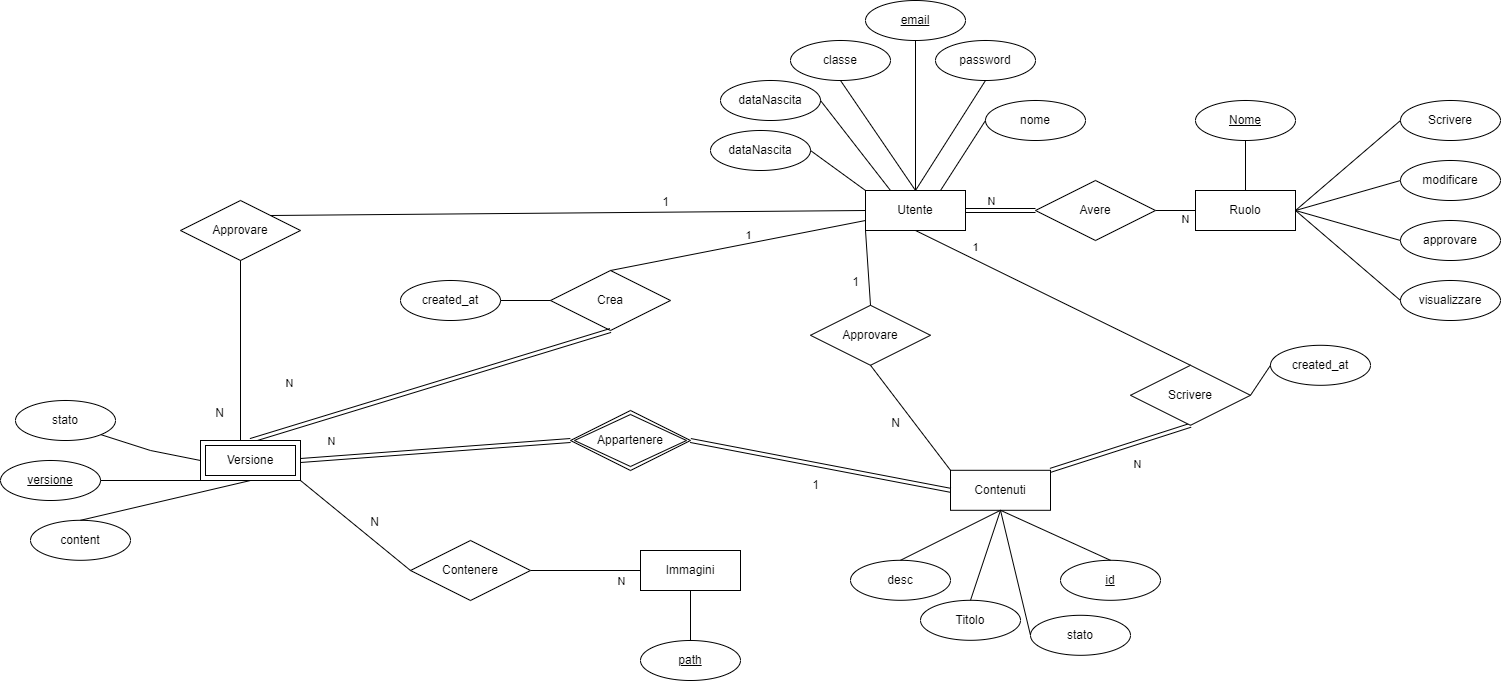

The diagram above was exported from draw.io. Its source (the exported page's mxGraphModel, read from the mxfile embedded in the PNG):
<mxGraphModel dx="1788" dy="609" grid="1" gridSize="10" guides="1" tooltips="1" connect="1" arrows="1" fold="1" page="1" pageScale="1" pageWidth="850" pageHeight="1100" background="none" math="0" shadow="0">
  <root>
    <mxCell id="0" />
    <mxCell id="1" parent="0" />
    <mxCell id="2" value="Utente" style="whiteSpace=wrap;html=1;align=center;" parent="1" vertex="1">
      <mxGeometry x="165" y="190" width="100" height="40" as="geometry" />
    </mxCell>
    <mxCell id="3" value="Ruolo" style="whiteSpace=wrap;html=1;align=center;" parent="1" vertex="1">
      <mxGeometry x="495" y="190" width="100" height="40" as="geometry" />
    </mxCell>
    <mxCell id="4" value="Contenuti" style="whiteSpace=wrap;html=1;align=center;" parent="1" vertex="1">
      <mxGeometry x="250" y="469.8" width="100" height="40" as="geometry" />
    </mxCell>
    <mxCell id="5" value="Immagini" style="whiteSpace=wrap;html=1;align=center;" parent="1" vertex="1">
      <mxGeometry x="-60" y="550" width="100" height="40" as="geometry" />
    </mxCell>
    <mxCell id="6" value="path" style="ellipse;whiteSpace=wrap;html=1;align=center;fontStyle=4;" parent="1" vertex="1">
      <mxGeometry x="-60" y="640" width="100" height="40" as="geometry" />
    </mxCell>
    <mxCell id="7" value="id" style="ellipse;whiteSpace=wrap;html=1;align=center;fontStyle=4;" parent="1" vertex="1">
      <mxGeometry x="360" y="559.8" width="100" height="40" as="geometry" />
    </mxCell>
    <mxCell id="11" value="stato" style="ellipse;whiteSpace=wrap;html=1;align=center;" parent="1" vertex="1">
      <mxGeometry x="330" y="614.8" width="100" height="40" as="geometry" />
    </mxCell>
    <mxCell id="12" value="classe" style="ellipse;whiteSpace=wrap;html=1;align=center;" parent="1" vertex="1">
      <mxGeometry x="90" y="40" width="100" height="40" as="geometry" />
    </mxCell>
    <mxCell id="13" value="email" style="ellipse;whiteSpace=wrap;html=1;align=center;fontStyle=4;" parent="1" vertex="1">
      <mxGeometry x="165" width="100" height="40" as="geometry" />
    </mxCell>
    <mxCell id="14" value="password" style="ellipse;whiteSpace=wrap;html=1;align=center;" parent="1" vertex="1">
      <mxGeometry x="235" y="40" width="100" height="40" as="geometry" />
    </mxCell>
    <mxCell id="15" value="Nome" style="ellipse;whiteSpace=wrap;html=1;align=center;fontStyle=4;" parent="1" vertex="1">
      <mxGeometry x="495" y="100" width="100" height="40" as="geometry" />
    </mxCell>
    <mxCell id="16" value="modificare" style="ellipse;whiteSpace=wrap;html=1;align=center;" parent="1" vertex="1">
      <mxGeometry x="700" y="160" width="100" height="40" as="geometry" />
    </mxCell>
    <mxCell id="17" value="approvare" style="ellipse;whiteSpace=wrap;html=1;align=center;" parent="1" vertex="1">
      <mxGeometry x="700" y="220" width="100" height="40" as="geometry" />
    </mxCell>
    <mxCell id="18" value="visualizzare" style="ellipse;whiteSpace=wrap;html=1;align=center;" parent="1" vertex="1">
      <mxGeometry x="700" y="280" width="100" height="40" as="geometry" />
    </mxCell>
    <mxCell id="19" value="" style="endArrow=none;html=1;rounded=0;exitX=0.5;exitY=1;exitDx=0;exitDy=0;entryX=0.5;entryY=0;entryDx=0;entryDy=0;" parent="1" source="5" target="6" edge="1">
      <mxGeometry relative="1" as="geometry">
        <mxPoint x="-100" y="460" as="sourcePoint" />
        <mxPoint x="60" y="460" as="targetPoint" />
      </mxGeometry>
    </mxCell>
    <mxCell id="20" value="" style="endArrow=none;html=1;rounded=0;exitX=1;exitY=0.5;exitDx=0;exitDy=0;entryX=0;entryY=0.5;entryDx=0;entryDy=0;" parent="1" source="3" target="18" edge="1">
      <mxGeometry relative="1" as="geometry">
        <mxPoint x="595" y="250" as="sourcePoint" />
        <mxPoint x="755" y="250" as="targetPoint" />
      </mxGeometry>
    </mxCell>
    <mxCell id="21" value="" style="endArrow=none;html=1;rounded=0;exitX=1;exitY=0.5;exitDx=0;exitDy=0;entryX=0;entryY=0.5;entryDx=0;entryDy=0;" parent="1" source="3" target="17" edge="1">
      <mxGeometry relative="1" as="geometry">
        <mxPoint x="615" y="200" as="sourcePoint" />
        <mxPoint x="775" y="230" as="targetPoint" />
      </mxGeometry>
    </mxCell>
    <mxCell id="22" value="" style="endArrow=none;html=1;rounded=0;exitX=1;exitY=0.5;exitDx=0;exitDy=0;entryX=0;entryY=0.5;entryDx=0;entryDy=0;" parent="1" source="3" target="16" edge="1">
      <mxGeometry relative="1" as="geometry">
        <mxPoint x="605" y="149" as="sourcePoint" />
        <mxPoint x="705" y="149" as="targetPoint" />
      </mxGeometry>
    </mxCell>
    <mxCell id="23" value="" style="endArrow=none;html=1;rounded=0;exitX=0.5;exitY=1;exitDx=0;exitDy=0;entryX=0.5;entryY=0;entryDx=0;entryDy=0;" parent="1" source="15" target="3" edge="1">
      <mxGeometry relative="1" as="geometry">
        <mxPoint x="535" y="160" as="sourcePoint" />
        <mxPoint x="695" y="160" as="targetPoint" />
      </mxGeometry>
    </mxCell>
    <mxCell id="24" value="" style="endArrow=none;html=1;rounded=0;exitX=0.5;exitY=1;exitDx=0;exitDy=0;entryX=0.5;entryY=0;entryDx=0;entryDy=0;" parent="1" source="12" target="2" edge="1">
      <mxGeometry relative="1" as="geometry">
        <mxPoint x="95" y="170" as="sourcePoint" />
        <mxPoint x="255" y="170" as="targetPoint" />
      </mxGeometry>
    </mxCell>
    <mxCell id="25" value="" style="endArrow=none;html=1;rounded=0;exitX=0.5;exitY=1;exitDx=0;exitDy=0;entryX=0.5;entryY=0;entryDx=0;entryDy=0;" parent="1" source="13" target="2" edge="1">
      <mxGeometry relative="1" as="geometry">
        <mxPoint x="275" y="190" as="sourcePoint" />
        <mxPoint x="435" y="190" as="targetPoint" />
      </mxGeometry>
    </mxCell>
    <mxCell id="26" value="" style="endArrow=none;html=1;rounded=0;exitX=0.5;exitY=1;exitDx=0;exitDy=0;entryX=0.5;entryY=0;entryDx=0;entryDy=0;" parent="1" source="14" target="2" edge="1">
      <mxGeometry relative="1" as="geometry">
        <mxPoint x="315" y="210" as="sourcePoint" />
        <mxPoint x="475" y="210" as="targetPoint" />
      </mxGeometry>
    </mxCell>
    <mxCell id="29" value="" style="endArrow=none;html=1;rounded=0;exitX=1;exitY=0.5;exitDx=0;exitDy=0;entryX=0;entryY=0.5;entryDx=0;entryDy=0;" parent="1" source="28" target="3" edge="1">
      <mxGeometry relative="1" as="geometry">
        <mxPoint x="325" y="240" as="sourcePoint" />
        <mxPoint x="485" y="240" as="targetPoint" />
      </mxGeometry>
    </mxCell>
    <mxCell id="30" value="" style="endArrow=none;html=1;rounded=0;exitX=1;exitY=0.5;exitDx=0;exitDy=0;entryX=0;entryY=0.5;entryDx=0;entryDy=0;shape=link;" parent="1" source="2" target="28" edge="1">
      <mxGeometry relative="1" as="geometry">
        <mxPoint x="265" y="210" as="sourcePoint" />
        <mxPoint x="495" y="210" as="targetPoint" />
      </mxGeometry>
    </mxCell>
    <mxCell id="31" value="N" style="edgeLabel;html=1;align=center;verticalAlign=middle;resizable=0;points=[];" parent="30" vertex="1" connectable="0">
      <mxGeometry x="0.0286" y="1" relative="1" as="geometry">
        <mxPoint x="-11" y="-9" as="offset" />
      </mxGeometry>
    </mxCell>
    <mxCell id="28" value="Avere" style="shape=rhombus;perimeter=rhombusPerimeter;whiteSpace=wrap;html=1;align=center;" parent="1" vertex="1">
      <mxGeometry x="335" y="180" width="120" height="60" as="geometry" />
    </mxCell>
    <mxCell id="32" value="N" style="edgeLabel;html=1;align=center;verticalAlign=middle;resizable=0;points=[];" parent="1" vertex="1" connectable="0">
      <mxGeometry x="285" y="230" as="geometry">
        <mxPoint x="199" y="-12" as="offset" />
      </mxGeometry>
    </mxCell>
    <mxCell id="34" value="" style="endArrow=none;html=1;rounded=0;exitX=1;exitY=0.5;exitDx=0;exitDy=0;entryX=0;entryY=0.5;entryDx=0;entryDy=0;" parent="1" source="33" target="5" edge="1">
      <mxGeometry relative="1" as="geometry">
        <mxPoint x="-380" y="490" as="sourcePoint" />
        <mxPoint x="-220" y="490" as="targetPoint" />
      </mxGeometry>
    </mxCell>
    <mxCell id="37" value="N" style="edgeLabel;html=1;align=center;verticalAlign=middle;resizable=0;points=[];" parent="34" vertex="1" connectable="0">
      <mxGeometry x="0.0364" relative="1" as="geometry">
        <mxPoint x="33" y="10" as="offset" />
      </mxGeometry>
    </mxCell>
    <mxCell id="33" value="Contenere" style="shape=rhombus;perimeter=rhombusPerimeter;whiteSpace=wrap;html=1;align=center;" parent="1" vertex="1">
      <mxGeometry x="-290" y="540" width="120" height="60" as="geometry" />
    </mxCell>
    <mxCell id="38" value="" style="endArrow=none;html=1;rounded=0;exitX=0;exitY=0.5;exitDx=0;exitDy=0;entryX=0.5;entryY=1;entryDx=0;entryDy=0;" parent="1" source="11" target="4" edge="1">
      <mxGeometry relative="1" as="geometry">
        <mxPoint x="250" y="429.8" as="sourcePoint" />
        <mxPoint x="410" y="429.8" as="targetPoint" />
      </mxGeometry>
    </mxCell>
    <mxCell id="42" value="" style="endArrow=none;html=1;rounded=0;exitX=0.5;exitY=1;exitDx=0;exitDy=0;entryX=0.5;entryY=0;entryDx=0;entryDy=0;" parent="1" source="4" target="7" edge="1">
      <mxGeometry relative="1" as="geometry">
        <mxPoint x="340" y="529.8" as="sourcePoint" />
        <mxPoint x="500" y="529.8" as="targetPoint" />
      </mxGeometry>
    </mxCell>
    <mxCell id="44" value="" style="endArrow=none;html=1;rounded=0;exitX=0.5;exitY=1;exitDx=0;exitDy=0;entryX=1;entryY=0;entryDx=0;entryDy=0;shape=link;" parent="1" source="43" target="4" edge="1">
      <mxGeometry relative="1" as="geometry">
        <mxPoint x="390" y="429.8" as="sourcePoint" />
        <mxPoint x="470" y="359.8" as="targetPoint" />
        <Array as="points" />
      </mxGeometry>
    </mxCell>
    <mxCell id="47" value="N" style="edgeLabel;html=1;align=center;verticalAlign=middle;resizable=0;points=[];" parent="44" vertex="1" connectable="0">
      <mxGeometry x="0.101" y="-1" relative="1" as="geometry">
        <mxPoint x="24" y="15" as="offset" />
      </mxGeometry>
    </mxCell>
    <mxCell id="45" value="" style="endArrow=none;html=1;rounded=0;exitX=0.5;exitY=1;exitDx=0;exitDy=0;entryX=0.5;entryY=0;entryDx=0;entryDy=0;" parent="1" source="2" target="43" edge="1">
      <mxGeometry relative="1" as="geometry">
        <mxPoint x="215" y="230" as="sourcePoint" />
        <mxPoint x="215" y="370" as="targetPoint" />
        <Array as="points" />
      </mxGeometry>
    </mxCell>
    <mxCell id="46" value="1" style="edgeLabel;html=1;align=center;verticalAlign=middle;resizable=0;points=[];" parent="45" vertex="1" connectable="0">
      <mxGeometry x="-0.2701" y="3" relative="1" as="geometry">
        <mxPoint x="-42" y="-30" as="offset" />
      </mxGeometry>
    </mxCell>
    <mxCell id="43" value="Scrivere" style="shape=rhombus;perimeter=rhombusPerimeter;whiteSpace=wrap;html=1;align=center;" parent="1" vertex="1">
      <mxGeometry x="430" y="364.8" width="120" height="60" as="geometry" />
    </mxCell>
    <mxCell id="49" value="Crea" style="shape=rhombus;perimeter=rhombusPerimeter;whiteSpace=wrap;html=1;align=center;" parent="1" vertex="1">
      <mxGeometry x="-150" y="270" width="120" height="60" as="geometry" />
    </mxCell>
    <mxCell id="50" value="" style="endArrow=none;html=1;rounded=0;exitX=0;exitY=0.75;exitDx=0;exitDy=0;entryX=0.5;entryY=0;entryDx=0;entryDy=0;" parent="1" source="2" target="49" edge="1">
      <mxGeometry relative="1" as="geometry">
        <mxPoint x="140" y="290" as="sourcePoint" />
        <mxPoint x="300" y="290" as="targetPoint" />
      </mxGeometry>
    </mxCell>
    <mxCell id="52" value="1" style="edgeLabel;html=1;align=center;verticalAlign=middle;resizable=0;points=[];" parent="50" vertex="1" connectable="0">
      <mxGeometry x="0.0493" y="-3" relative="1" as="geometry">
        <mxPoint x="17" y="-9" as="offset" />
      </mxGeometry>
    </mxCell>
    <mxCell id="51" value="" style="endArrow=none;html=1;rounded=0;exitX=0.5;exitY=1;exitDx=0;exitDy=0;shape=link;entryX=0.5;entryY=0;entryDx=0;entryDy=0;" parent="1" source="49" target="88" edge="1">
      <mxGeometry relative="1" as="geometry">
        <mxPoint x="130" y="420" as="sourcePoint" />
        <mxPoint x="-230" y="490" as="targetPoint" />
        <Array as="points" />
      </mxGeometry>
    </mxCell>
    <mxCell id="53" value="N" style="edgeLabel;html=1;align=center;verticalAlign=middle;resizable=0;points=[];" parent="51" vertex="1" connectable="0">
      <mxGeometry x="-0.1584" y="-2" relative="1" as="geometry">
        <mxPoint x="-127" y="66" as="offset" />
      </mxGeometry>
    </mxCell>
    <mxCell id="55" value="stato" style="ellipse;whiteSpace=wrap;html=1;align=center;" parent="1" vertex="1">
      <mxGeometry x="-685" y="400" width="100" height="40" as="geometry" />
    </mxCell>
    <mxCell id="60" value="" style="endArrow=none;html=1;rounded=0;entryX=0;entryY=0.5;entryDx=0;entryDy=0;exitX=1;exitY=0.5;exitDx=0;exitDy=0;shape=link;" parent="1" source="108" target="4" edge="1">
      <mxGeometry relative="1" as="geometry">
        <mxPoint x="65" y="500" as="sourcePoint" />
        <mxPoint x="175" y="490" as="targetPoint" />
      </mxGeometry>
    </mxCell>
    <mxCell id="70" value="1" style="text;html=1;align=center;verticalAlign=middle;resizable=0;points=[];autosize=1;strokeColor=none;fillColor=none;" parent="1" vertex="1">
      <mxGeometry x="100" y="470" width="30" height="30" as="geometry" />
    </mxCell>
    <mxCell id="73" value="" style="endArrow=none;html=1;rounded=0;entryX=0;entryY=0.5;entryDx=0;entryDy=0;exitX=1;exitY=0.5;exitDx=0;exitDy=0;shape=link;" parent="1" source="88" target="108" edge="1">
      <mxGeometry relative="1" as="geometry">
        <mxPoint x="-180" y="510" as="sourcePoint" />
        <mxPoint x="-55" y="500" as="targetPoint" />
      </mxGeometry>
    </mxCell>
    <mxCell id="74" value="N" style="edgeLabel;html=1;align=center;verticalAlign=middle;resizable=0;points=[];" parent="73" vertex="1" connectable="0">
      <mxGeometry x="-0.4205" y="-3" relative="1" as="geometry">
        <mxPoint x="-90" y="-75" as="offset" />
      </mxGeometry>
    </mxCell>
    <mxCell id="81" value="Titolo" style="ellipse;whiteSpace=wrap;html=1;align=center;" parent="1" vertex="1">
      <mxGeometry x="220" y="599.8" width="100" height="40" as="geometry" />
    </mxCell>
    <mxCell id="82" value="" style="endArrow=none;html=1;rounded=0;exitX=0.5;exitY=1;exitDx=0;exitDy=0;entryX=0.5;entryY=0;entryDx=0;entryDy=0;" parent="1" source="4" target="81" edge="1">
      <mxGeometry relative="1" as="geometry">
        <mxPoint x="265" y="549.8" as="sourcePoint" />
        <mxPoint x="425" y="549.8" as="targetPoint" />
      </mxGeometry>
    </mxCell>
    <mxCell id="84" value="content" style="ellipse;whiteSpace=wrap;html=1;align=center;" parent="1" vertex="1">
      <mxGeometry x="-670" y="519.8" width="100" height="40" as="geometry" />
    </mxCell>
    <mxCell id="86" value="&lt;u&gt;versione&lt;/u&gt;" style="ellipse;whiteSpace=wrap;html=1;align=center;" parent="1" vertex="1">
      <mxGeometry x="-700" y="460" width="100" height="40" as="geometry" />
    </mxCell>
    <mxCell id="88" value="Versione" style="shape=ext;margin=3;double=1;whiteSpace=wrap;html=1;align=center;" parent="1" vertex="1">
      <mxGeometry x="-500" y="440" width="100" height="40" as="geometry" />
    </mxCell>
    <mxCell id="89" value="" style="endArrow=none;html=1;rounded=0;exitX=1;exitY=0.5;exitDx=0;exitDy=0;entryX=0.5;entryY=1;entryDx=0;entryDy=0;" parent="1" source="86" target="88" edge="1">
      <mxGeometry relative="1" as="geometry">
        <mxPoint x="-620" y="450" as="sourcePoint" />
        <mxPoint x="-460" y="450" as="targetPoint" />
      </mxGeometry>
    </mxCell>
    <mxCell id="91" value="" style="endArrow=none;html=1;rounded=0;exitX=0.5;exitY=0;exitDx=0;exitDy=0;entryX=0.5;entryY=1;entryDx=0;entryDy=0;" parent="1" source="84" target="88" edge="1">
      <mxGeometry relative="1" as="geometry">
        <mxPoint x="-480" y="510" as="sourcePoint" />
        <mxPoint x="-320" y="510" as="targetPoint" />
      </mxGeometry>
    </mxCell>
    <mxCell id="95" value="Scrivere" style="ellipse;whiteSpace=wrap;html=1;align=center;" parent="1" vertex="1">
      <mxGeometry x="700" y="100" width="100" height="40" as="geometry" />
    </mxCell>
    <mxCell id="96" value="" style="endArrow=none;html=1;rounded=0;exitX=1;exitY=0.5;exitDx=0;exitDy=0;entryX=0;entryY=0.5;entryDx=0;entryDy=0;" parent="1" source="3" target="95" edge="1">
      <mxGeometry relative="1" as="geometry">
        <mxPoint x="640" y="120" as="sourcePoint" />
        <mxPoint x="800" y="120" as="targetPoint" />
      </mxGeometry>
    </mxCell>
    <mxCell id="97" value="desc" style="ellipse;whiteSpace=wrap;html=1;align=center;" parent="1" vertex="1">
      <mxGeometry x="150" y="559.8" width="100" height="40" as="geometry" />
    </mxCell>
    <mxCell id="98" value="" style="endArrow=none;html=1;rounded=0;exitX=0.5;exitY=0;exitDx=0;exitDy=0;entryX=0.5;entryY=1;entryDx=0;entryDy=0;" parent="1" source="97" target="4" edge="1">
      <mxGeometry relative="1" as="geometry">
        <mxPoint x="225" y="539.8" as="sourcePoint" />
        <mxPoint x="385" y="539.8" as="targetPoint" />
      </mxGeometry>
    </mxCell>
    <mxCell id="101" value="dataNascita" style="ellipse;whiteSpace=wrap;html=1;align=center;" parent="1" vertex="1">
      <mxGeometry x="20" y="80" width="100" height="40" as="geometry" />
    </mxCell>
    <mxCell id="102" value="" style="endArrow=none;html=1;rounded=0;exitX=1;exitY=0.5;exitDx=0;exitDy=0;entryX=0.25;entryY=0;entryDx=0;entryDy=0;" parent="1" source="101" target="2" edge="1">
      <mxGeometry relative="1" as="geometry">
        <mxPoint x="160" y="100" as="sourcePoint" />
        <mxPoint x="225" y="200" as="targetPoint" />
      </mxGeometry>
    </mxCell>
    <mxCell id="103" value="nome" style="ellipse;whiteSpace=wrap;html=1;align=center;" parent="1" vertex="1">
      <mxGeometry x="285" y="100" width="100" height="40" as="geometry" />
    </mxCell>
    <mxCell id="104" value="" style="endArrow=none;html=1;rounded=0;exitX=0.75;exitY=0;exitDx=0;exitDy=0;entryX=0;entryY=0.5;entryDx=0;entryDy=0;" parent="1" source="2" target="103" edge="1">
      <mxGeometry relative="1" as="geometry">
        <mxPoint x="450" y="100" as="sourcePoint" />
        <mxPoint x="455" y="190" as="targetPoint" />
      </mxGeometry>
    </mxCell>
    <mxCell id="106" value="dataNascita" style="ellipse;whiteSpace=wrap;html=1;align=center;" parent="1" vertex="1">
      <mxGeometry x="10" y="130" width="100" height="40" as="geometry" />
    </mxCell>
    <mxCell id="107" value="" style="endArrow=none;html=1;rounded=0;exitX=1;exitY=0.5;exitDx=0;exitDy=0;entryX=0;entryY=0;entryDx=0;entryDy=0;" parent="1" source="106" target="2" edge="1">
      <mxGeometry relative="1" as="geometry">
        <mxPoint x="130" y="125" as="sourcePoint" />
        <mxPoint x="135" y="215" as="targetPoint" />
      </mxGeometry>
    </mxCell>
    <mxCell id="108" value="&lt;span style=&quot;color: rgb(0, 0, 0);&quot;&gt;Appartenere&lt;/span&gt;" style="shape=rhombus;double=1;perimeter=rhombusPerimeter;whiteSpace=wrap;html=1;align=center;" parent="1" vertex="1">
      <mxGeometry x="-130" y="410" width="120" height="60" as="geometry" />
    </mxCell>
    <mxCell id="110" value="created_at" style="ellipse;whiteSpace=wrap;html=1;align=center;" parent="1" vertex="1">
      <mxGeometry x="-300" y="280" width="100" height="40" as="geometry" />
    </mxCell>
    <mxCell id="112" value="created_at" style="ellipse;whiteSpace=wrap;html=1;align=center;" parent="1" vertex="1">
      <mxGeometry x="570" y="344.8" width="100" height="40" as="geometry" />
    </mxCell>
    <mxCell id="114" value="" style="endArrow=none;html=1;rounded=0;exitX=1;exitY=0.5;exitDx=0;exitDy=0;entryX=0;entryY=0.5;entryDx=0;entryDy=0;" parent="1" source="110" target="49" edge="1">
      <mxGeometry relative="1" as="geometry">
        <mxPoint x="-155" y="370" as="sourcePoint" />
        <mxPoint x="5" y="370" as="targetPoint" />
      </mxGeometry>
    </mxCell>
    <mxCell id="116" value="" style="endArrow=none;html=1;rounded=0;exitX=0;exitY=0.5;exitDx=0;exitDy=0;entryX=1;entryY=0.5;entryDx=0;entryDy=0;" parent="1" source="112" target="43" edge="1">
      <mxGeometry relative="1" as="geometry">
        <mxPoint x="485" y="394.8" as="sourcePoint" />
        <mxPoint x="535" y="404.8" as="targetPoint" />
      </mxGeometry>
    </mxCell>
    <mxCell id="118" value="Approvare" style="shape=rhombus;perimeter=rhombusPerimeter;whiteSpace=wrap;html=1;align=center;" parent="1" vertex="1">
      <mxGeometry x="-520" y="200" width="120" height="60" as="geometry" />
    </mxCell>
    <mxCell id="119" value="" style="endArrow=none;html=1;rounded=0;exitX=0.5;exitY=1;exitDx=0;exitDy=0;" parent="1" source="118" edge="1">
      <mxGeometry relative="1" as="geometry">
        <mxPoint x="-455" y="350" as="sourcePoint" />
        <mxPoint x="-460" y="440" as="targetPoint" />
      </mxGeometry>
    </mxCell>
    <mxCell id="120" value="N" style="resizable=0;html=1;whiteSpace=wrap;align=right;verticalAlign=bottom;" parent="119" connectable="0" vertex="1">
      <mxGeometry x="1" relative="1" as="geometry">
        <mxPoint x="-15" y="-19" as="offset" />
      </mxGeometry>
    </mxCell>
    <mxCell id="121" value="" style="endArrow=none;html=1;rounded=0;exitX=1;exitY=0;exitDx=0;exitDy=0;entryX=0;entryY=0.5;entryDx=0;entryDy=0;" parent="1" source="118" target="2" edge="1">
      <mxGeometry relative="1" as="geometry">
        <mxPoint x="-180" y="230" as="sourcePoint" />
        <mxPoint x="200" y="240" as="targetPoint" />
      </mxGeometry>
    </mxCell>
    <mxCell id="122" value="1" style="resizable=0;html=1;whiteSpace=wrap;align=right;verticalAlign=bottom;" parent="121" connectable="0" vertex="1">
      <mxGeometry x="1" relative="1" as="geometry">
        <mxPoint x="-195" as="offset" />
      </mxGeometry>
    </mxCell>
    <mxCell id="123" value="Approvare" style="shape=rhombus;perimeter=rhombusPerimeter;whiteSpace=wrap;html=1;align=center;" parent="1" vertex="1">
      <mxGeometry x="110" y="304.8" width="120" height="60" as="geometry" />
    </mxCell>
    <mxCell id="124" value="" style="endArrow=none;html=1;rounded=0;exitX=0.5;exitY=0;exitDx=0;exitDy=0;entryX=0;entryY=1;entryDx=0;entryDy=0;" parent="1" source="123" target="2" edge="1">
      <mxGeometry relative="1" as="geometry">
        <mxPoint x="-245" y="265" as="sourcePoint" />
        <mxPoint x="175" y="220" as="targetPoint" />
      </mxGeometry>
    </mxCell>
    <mxCell id="125" value="1" style="resizable=0;html=1;whiteSpace=wrap;align=right;verticalAlign=bottom;" parent="124" connectable="0" vertex="1">
      <mxGeometry x="1" relative="1" as="geometry">
        <mxPoint x="-5" y="60" as="offset" />
      </mxGeometry>
    </mxCell>
    <mxCell id="126" value="" style="endArrow=none;html=1;rounded=0;exitX=0.5;exitY=1;exitDx=0;exitDy=0;entryX=0;entryY=0;entryDx=0;entryDy=0;" parent="1" source="123" target="4" edge="1">
      <mxGeometry relative="1" as="geometry">
        <mxPoint x="-195" y="309.8" as="sourcePoint" />
        <mxPoint x="-160" y="514.8" as="targetPoint" />
        <Array as="points" />
      </mxGeometry>
    </mxCell>
    <mxCell id="127" value="N" style="resizable=0;html=1;whiteSpace=wrap;align=right;verticalAlign=bottom;" parent="126" connectable="0" vertex="1">
      <mxGeometry x="1" relative="1" as="geometry">
        <mxPoint x="-50" y="-39" as="offset" />
      </mxGeometry>
    </mxCell>
    <mxCell id="129" value="" style="endArrow=none;html=1;rounded=0;exitX=1;exitY=1;exitDx=0;exitDy=0;entryX=0;entryY=0.5;entryDx=0;entryDy=0;" parent="1" source="55" target="88" edge="1">
      <mxGeometry relative="1" as="geometry">
        <mxPoint x="-580" y="500" as="sourcePoint" />
        <mxPoint x="-440" y="490" as="targetPoint" />
        <Array as="points">
          <mxPoint x="-550" y="450" />
        </Array>
      </mxGeometry>
    </mxCell>
    <mxCell id="131" value="" style="endArrow=none;html=1;rounded=0;exitX=0;exitY=0.5;exitDx=0;exitDy=0;entryX=1;entryY=1;entryDx=0;entryDy=0;" parent="1" source="33" target="88" edge="1">
      <mxGeometry relative="1" as="geometry">
        <mxPoint x="-300" y="509.8" as="sourcePoint" />
        <mxPoint x="-300" y="689.8" as="targetPoint" />
        <Array as="points" />
      </mxGeometry>
    </mxCell>
    <mxCell id="132" value="N" style="resizable=0;html=1;whiteSpace=wrap;align=right;verticalAlign=bottom;" parent="131" connectable="0" vertex="1">
      <mxGeometry x="1" relative="1" as="geometry">
        <mxPoint x="80" y="50" as="offset" />
      </mxGeometry>
    </mxCell>
  </root>
</mxGraphModel>